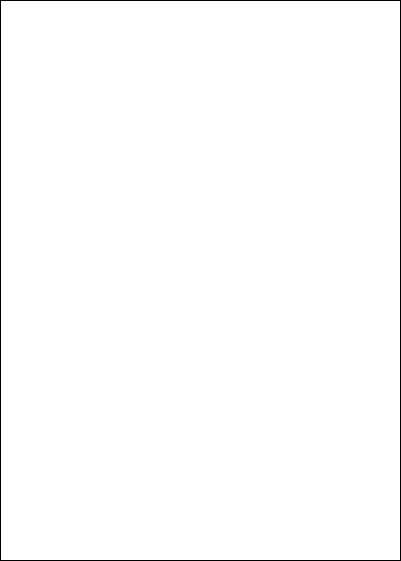

The diagram above was exported from draw.io. Its source (the exported page's mxGraphModel, read from the mxfile embedded in the PNG):
<mxGraphModel dx="1393" dy="1958" grid="1" gridSize="10" guides="1" tooltips="1" connect="1" arrows="1" fold="1" page="1" pageScale="1" pageWidth="827" pageHeight="1169" math="0" shadow="0">
  <root>
    <mxCell id="0" />
    <mxCell id="1" parent="0" />
    <mxCell id="icPy3xBAK9O6mbhrgs61-13" style="edgeStyle=orthogonalEdgeStyle;rounded=0;orthogonalLoop=1;jettySize=auto;html=1;entryX=0;entryY=0.5;entryDx=0;entryDy=0;" parent="1" source="icPy3xBAK9O6mbhrgs61-1" target="icPy3xBAK9O6mbhrgs61-4" edge="1">
      <mxGeometry relative="1" as="geometry" />
    </mxCell>
    <mxCell id="icPy3xBAK9O6mbhrgs61-14" style="edgeStyle=orthogonalEdgeStyle;rounded=0;orthogonalLoop=1;jettySize=auto;html=1;entryX=0;entryY=0.5;entryDx=0;entryDy=0;" parent="1" source="icPy3xBAK9O6mbhrgs61-1" target="icPy3xBAK9O6mbhrgs61-5" edge="1">
      <mxGeometry relative="1" as="geometry" />
    </mxCell>
    <mxCell id="icPy3xBAK9O6mbhrgs61-20" style="edgeStyle=orthogonalEdgeStyle;rounded=0;orthogonalLoop=1;jettySize=auto;html=1;entryX=0;entryY=0.5;entryDx=0;entryDy=0;" parent="1" source="icPy3xBAK9O6mbhrgs61-1" target="icPy3xBAK9O6mbhrgs61-12" edge="1">
      <mxGeometry relative="1" as="geometry">
        <Array as="points">
          <mxPoint x="140" y="110" />
          <mxPoint x="140" y="320" />
        </Array>
      </mxGeometry>
    </mxCell>
    <mxCell id="icPy3xBAK9O6mbhrgs61-29" style="edgeStyle=orthogonalEdgeStyle;rounded=0;orthogonalLoop=1;jettySize=auto;html=1;entryX=0;entryY=0.5;entryDx=0;entryDy=0;" parent="1" source="icPy3xBAK9O6mbhrgs61-1" target="icPy3xBAK9O6mbhrgs61-25" edge="1">
      <mxGeometry relative="1" as="geometry" />
    </mxCell>
    <mxCell id="icPy3xBAK9O6mbhrgs61-1" value="CTI" style="shape=umlActor;verticalLabelPosition=bottom;verticalAlign=top;html=1;outlineConnect=0;" parent="1" vertex="1">
      <mxGeometry x="100" y="80" width="30" height="60" as="geometry" />
    </mxCell>
    <mxCell id="icPy3xBAK9O6mbhrgs61-4" value="Cadastrar produto" style="ellipse;whiteSpace=wrap;html=1;" parent="1" vertex="1">
      <mxGeometry x="240" y="85" width="80" height="50" as="geometry" />
    </mxCell>
    <mxCell id="icPy3xBAK9O6mbhrgs61-5" value="Pesquisar produto" style="ellipse;whiteSpace=wrap;html=1;" parent="1" vertex="1">
      <mxGeometry x="240" y="160" width="80" height="50" as="geometry" />
    </mxCell>
    <mxCell id="icPy3xBAK9O6mbhrgs61-6" value="Remover produto" style="ellipse;whiteSpace=wrap;html=1;" parent="1" vertex="1">
      <mxGeometry x="414" y="230" width="80" height="50" as="geometry" />
    </mxCell>
    <mxCell id="icPy3xBAK9O6mbhrgs61-7" value="Atualizar produto" style="ellipse;whiteSpace=wrap;html=1;" parent="1" vertex="1">
      <mxGeometry x="409" y="157.5" width="80" height="50" as="geometry" />
    </mxCell>
    <mxCell id="icPy3xBAK9O6mbhrgs61-10" value="Reabastecer produto" style="ellipse;whiteSpace=wrap;html=1;" parent="1" vertex="1">
      <mxGeometry x="404" y="400" width="90" height="60" as="geometry" />
    </mxCell>
    <mxCell id="icPy3xBAK9O6mbhrgs61-11" value="Emprestimo de produto" style="ellipse;whiteSpace=wrap;html=1;" parent="1" vertex="1">
      <mxGeometry x="409" y="310" width="90" height="60" as="geometry" />
    </mxCell>
    <mxCell id="icPy3xBAK9O6mbhrgs61-12" value="Emissão de relatorios" style="ellipse;whiteSpace=wrap;html=1;" parent="1" vertex="1">
      <mxGeometry x="235" y="290" width="90" height="60" as="geometry" />
    </mxCell>
    <mxCell id="icPy3xBAK9O6mbhrgs61-17" value="Extend" style="endArrow=open;endSize=12;dashed=1;html=1;rounded=0;entryX=1;entryY=0.5;entryDx=0;entryDy=0;exitX=0;exitY=0.5;exitDx=0;exitDy=0;" parent="1" source="icPy3xBAK9O6mbhrgs61-7" target="icPy3xBAK9O6mbhrgs61-5" edge="1">
      <mxGeometry width="160" relative="1" as="geometry">
        <mxPoint x="100" y="279" as="sourcePoint" />
        <mxPoint x="260" y="279" as="targetPoint" />
      </mxGeometry>
    </mxCell>
    <mxCell id="icPy3xBAK9O6mbhrgs61-18" value="Extend" style="endArrow=open;endSize=12;dashed=1;html=1;rounded=0;entryX=0.975;entryY=0.7;entryDx=0;entryDy=0;exitX=0;exitY=0.5;exitDx=0;exitDy=0;entryPerimeter=0;" parent="1" source="icPy3xBAK9O6mbhrgs61-6" target="icPy3xBAK9O6mbhrgs61-5" edge="1">
      <mxGeometry width="160" relative="1" as="geometry">
        <mxPoint x="384" y="250" as="sourcePoint" />
        <mxPoint x="290" y="250" as="targetPoint" />
      </mxGeometry>
    </mxCell>
    <mxCell id="icPy3xBAK9O6mbhrgs61-21" value="Extend" style="endArrow=open;endSize=12;dashed=1;html=1;rounded=0;entryX=1;entryY=1;entryDx=0;entryDy=0;" parent="1" source="icPy3xBAK9O6mbhrgs61-11" target="icPy3xBAK9O6mbhrgs61-5" edge="1">
      <mxGeometry width="160" relative="1" as="geometry">
        <mxPoint x="400" y="280" as="sourcePoint" />
        <mxPoint x="306" y="210" as="targetPoint" />
      </mxGeometry>
    </mxCell>
    <mxCell id="icPy3xBAK9O6mbhrgs61-22" value="Checar produtos" style="ellipse;whiteSpace=wrap;html=1;" parent="1" vertex="1">
      <mxGeometry x="390" y="5" width="80" height="50" as="geometry" />
    </mxCell>
    <mxCell id="icPy3xBAK9O6mbhrgs61-23" value="Include" style="endArrow=open;endSize=12;dashed=1;html=1;rounded=0;" parent="1" source="icPy3xBAK9O6mbhrgs61-4" target="icPy3xBAK9O6mbhrgs61-22" edge="1">
      <mxGeometry width="160" relative="1" as="geometry">
        <mxPoint x="334" y="24.5" as="sourcePoint" />
        <mxPoint x="240" y="24.5" as="targetPoint" />
      </mxGeometry>
    </mxCell>
    <mxCell id="icPy3xBAK9O6mbhrgs61-24" value="Extend" style="endArrow=open;endSize=12;dashed=1;html=1;rounded=0;" parent="1" source="icPy3xBAK9O6mbhrgs61-10" target="icPy3xBAK9O6mbhrgs61-5" edge="1">
      <mxGeometry width="160" relative="1" as="geometry">
        <mxPoint x="438" y="325" as="sourcePoint" />
        <mxPoint x="318" y="213" as="targetPoint" />
      </mxGeometry>
    </mxCell>
    <mxCell id="icPy3xBAK9O6mbhrgs61-25" value="Cadastrar Email" style="ellipse;whiteSpace=wrap;html=1;" parent="1" vertex="1">
      <mxGeometry x="240" y="-10" width="80" height="50" as="geometry" />
    </mxCell>
    <mxCell id="icPy3xBAK9O6mbhrgs61-30" value="Checar lista de emails" style="ellipse;whiteSpace=wrap;html=1;" parent="1" vertex="1">
      <mxGeometry x="380" y="-100" width="80" height="50" as="geometry" />
    </mxCell>
    <mxCell id="icPy3xBAK9O6mbhrgs61-31" value="Include" style="endArrow=open;endSize=12;dashed=1;html=1;rounded=0;" parent="1" source="icPy3xBAK9O6mbhrgs61-25" edge="1">
      <mxGeometry width="160" relative="1" as="geometry">
        <mxPoint x="291" y="-32" as="sourcePoint" />
        <mxPoint x="380" y="-80" as="targetPoint" />
      </mxGeometry>
    </mxCell>
    <mxCell id="5VVkrmIGk0yAhMwICJfo-1" value="" style="rounded=0;whiteSpace=wrap;html=1;fillColor=#FFFFFF;" parent="1" vertex="1">
      <mxGeometry x="100" y="-100" width="400" height="560" as="geometry" />
    </mxCell>
  </root>
</mxGraphModel>